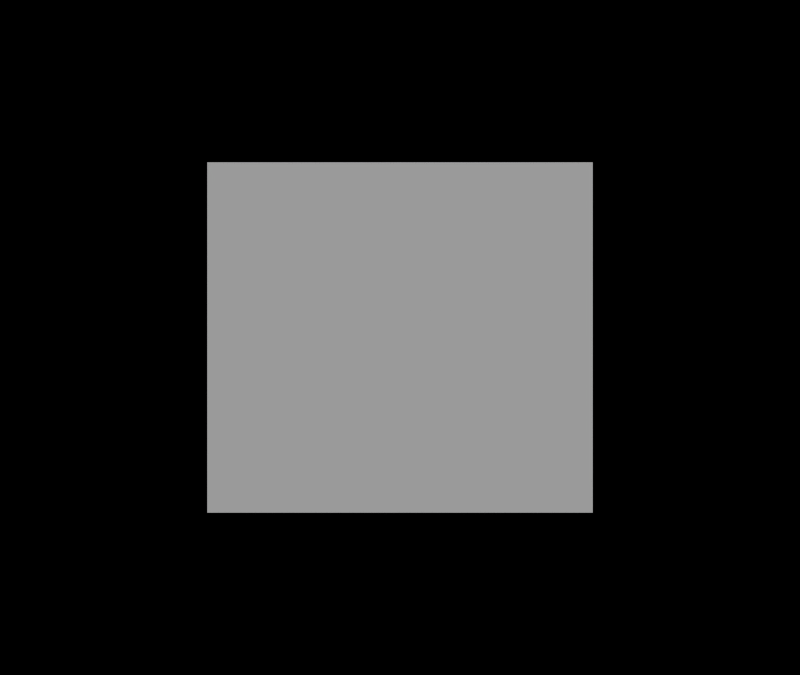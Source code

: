 # Source: credits.blend  (saved by Blender 2.63.0; exported with 4.5.12 LTS)
import bpy
from mathutils import Matrix  # noqa: F401  (used for matrix-valued properties, if any)

bpy.ops.wm.read_factory_settings(use_empty=True)
scene = bpy.context.scene
scene.name = 'Scene'

# ---- collections
col_collection_1 = bpy.data.collections.new('Collection 1'); scene.collection.children.link(col_collection_1)
col_collection_2 = bpy.data.collections.new('Collection 2'); scene.collection.children.link(col_collection_2)
col_collection_2.hide_render = True
col_collection_2.hide_viewport = True

# ---- materials (node trees are filled in below, after node groups)
mat_sintel_logo = bpy.data.materials.new('sintel_logo')
mat_sintel_logo.alpha_threshold = 0.0
mat_sintel_logo.use_transparent_shadow = False
mat_sintel_logo.diffuse_color = (1.0, 1.0, 1.0, 1.0)
mat_sintel_logo.roughness = 0.5
mat_sintel_logo_tree = bpy.data.materials.new('sintel_logo_tree')
mat_sintel_logo_tree.alpha_threshold = 0.0
mat_sintel_logo_tree.use_transparent_shadow = False
mat_sintel_logo_tree.diffuse_color = (0.8198, 0.8198, 0.8198, 1.0)
mat_sintel_logo_tree.roughness = 0.5

# ---- material node trees

# ---- world
world_world = bpy.data.worlds.new('World'); scene.world = world_world
world_world.color = (0.0, 0.0, 0.0)
world_world.use_sun_shadow = False
world_world.sun_shadow_jitter_overblur = 0.0
world_world.cycles.sampling_method = 'MANUAL'
world_world.cycles.sample_map_resolution = 256

# ---- cameras
cam_credits_cam = bpy.data.cameras.new('credits_cam')
cam_credits_cam.clip_end = 200.0
cam_credits_cam.lens = 35.0
cam_credits_cam.sensor_width = 32.0
cam_credits_cam.sensor_height = 18.0
cam_credits_cam.ortho_scale = 7.314
cam_credits_cam.dof.focus_distance = 0.0
cam_credits_cam.dof.aperture_fstop = 128.0

# ---- meshes
me_logo = bpy.data.meshes.new('logo')
me_logo.from_pydata([(1.0, 1.0, 0.0), (1.0, -1.0, 0.0), (-1.0, -1.0, 0.0), (-1.0, 1.0, 0.0)], [], [(0, 3, 2, 1)])
_uv = me_logo.uv_layers.new(name='UVMap')
_uv.uv.foreach_set('vector', [1.0, 1.0, 0.0, 1.0, 1.192e-07, 0.0, 1.0, 1.192e-07])
me_logo.materials.append(mat_sintel_logo)
me_logo.use_remesh_preserve_volume = False
me_logo.use_remesh_preserve_attributes = False
me_logo.use_mirror_vertex_groups = False
me_logo.update()
me_tree = bpy.data.meshes.new('tree')
me_tree.from_pydata([(0.9, 1.0, 0.0), (0.9, -1.0, 0.0), (-0.9, -1.0, 0.0), (-0.9, 1.0, 0.0)], [], [(0, 3, 2, 1)])
_uv = me_tree.uv_layers.new(name='UVMap')
_uv.uv.foreach_set('vector', [1.0, 1.0, 0.0, 1.0, 1.192e-07, 0.0, 1.0, 1.192e-07])
me_tree.materials.append(mat_sintel_logo_tree)
me_tree.use_remesh_preserve_volume = False
me_tree.use_remesh_preserve_attributes = False
me_tree.use_mirror_vertex_groups = False
me_tree.update()

# ---- curves / text
txt_name_font = bpy.data.curves.new('name_font', 'FONT')
txt_name_font.dimensions = '2D'
txt_name_font.body = 'Text'
txt_name_font.use_path_clamp = True
txt_name_font.bevel_resolution = 0
txt_name_font.size = 1.5
txt_title_font = bpy.data.curves.new('title_font', 'FONT')
txt_title_font.dimensions = '2D'
txt_title_font.body = 'Text'
txt_title_font.use_path_clamp = True
txt_title_font.bevel_resolution = 0

# ---- objects
ob_name_spawn = bpy.data.objects.new('name_spawn', None)
ob_title_spawn = bpy.data.objects.new('title_spawn', None)
ob_credits_main = bpy.data.objects.new('credits_main', None)
ob_logo = bpy.data.objects.new('logo', me_logo)
ob_tree = bpy.data.objects.new('tree', me_tree)
ob_credits_cam = bpy.data.objects.new('credits_cam', cam_credits_cam)
ob_name_font = bpy.data.objects.new('name_font', txt_name_font)
ob_title_font = bpy.data.objects.new('title_font', txt_title_font)

# ---- transforms, parenting, visibility, modifiers, constraints
ob_name_spawn.location = (-2.0, -1.0, 0.0)
ob_name_spawn.empty_image_offset = (0.0, 0.0)
ob_name_spawn.lineart.crease_threshold = 0.0
ob_title_spawn.location = (-7.0, 1.0, 0.0)
ob_title_spawn.empty_image_offset = (0.0, 0.0)
ob_title_spawn.lineart.crease_threshold = 0.0
ob_credits_main.location = (0.0, -8.0, 0.0)
ob_credits_main.empty_image_offset = (0.0, 0.0)
ob_credits_main.lineart.crease_threshold = 0.0
ob_logo.location = (0.0, 0.0, 0.0)
ob_logo.scale = (10.35, 9.408, 9.408)
ob_logo.color = (1.0, 1.0, 1.0, 0.9997)
ob_logo.lineart.crease_threshold = 0.0
ob_tree.location = (0.0, 0.0, -2.0)
ob_tree.scale = (6.209, 5.645, 5.645)
ob_tree.lineart.crease_threshold = 0.0
ob_credits_cam.location = (0.0, 0.0, 46.94)
ob_credits_cam.lineart.crease_threshold = 0.0
ob_name_font.location = (0.0, -4.0, 0.0)
ob_name_font.color = (1.0, 1.0, 1.0, 0.0)
ob_name_font.lineart.crease_threshold = 0.0
ob_title_font.location = (0.0, 0.0, 0.0)
ob_title_font.color = (1.0, 1.0, 1.0, 0.0)
ob_title_font.lineart.crease_threshold = 0.0

# ---- collection membership
col_collection_1.objects.link(ob_name_spawn)
col_collection_1.objects.link(ob_title_spawn)
col_collection_1.objects.link(ob_credits_main)
col_collection_1.objects.link(ob_logo)
col_collection_1.objects.link(ob_tree)
col_collection_1.objects.link(ob_credits_cam)
col_collection_2.objects.link(ob_name_font)
col_collection_2.objects.link(ob_title_font)

# ---- scene / render settings (as saved in the file)
scene.camera = ob_credits_cam
scene.frame_start = 1; scene.frame_end = 250; scene.frame_set(1)
scene.render.engine = 'BLENDER_EEVEE_NEXT'
scene.render.image_settings.file_format = 'JPEG'
scene.render.image_settings.color_mode = 'RGB'
scene.render.image_settings.compression = 90
scene.render.resolution_x = 1280
scene.render.pixel_aspect_x = 3.0
scene.render.pixel_aspect_y = 2.0
scene.render.dither_intensity = 0.0
scene.render.use_compositing = False
scene.render.use_sequencer = False
scene.render.bake_margin = 2
scene.render.bake_bias = 0.0
scene.render.use_stamp_time = False
scene.render.use_stamp_date = False
scene.render.use_stamp_frame = False
scene.render.use_stamp_camera = False
scene.render.use_stamp_scene = False
scene.render.use_stamp_filename = False
scene.render.use_stamp_render_time = False
scene.render.stamp_font_size = 0
scene.cycles.use_denoising = False
scene.cycles.samples = 10
scene.cycles.sampling_pattern = 'TABULATED_SOBOL'
scene.cycles.light_sampling_threshold = 0.0
scene.cycles.use_adaptive_sampling = False
scene.cycles.use_light_tree = False
scene.cycles.blur_glossy = 0.0
scene.cycles.volume_bounces = 1
scene.cycles.pixel_filter_type = 'GAUSSIAN'
scene.cycles.sample_clamp_indirect = 0.0
scene.view_settings.view_transform = 'Raw'
bpy.context.view_layer.update()

# ---- added for rendering (the .blend has no usable light): sun
light_auto_sun = bpy.data.lights.new('AutoSun', 'SUN')
light_auto_sun.energy = 3.0
light_auto_sun.angle = 0.0523599
ob_auto_sun = bpy.data.objects.new('AutoSun', light_auto_sun)
scene.collection.objects.link(ob_auto_sun)
ob_auto_sun.rotation_euler = (0.872665, 0.174533, 0.523599)
bpy.context.view_layer.update()
